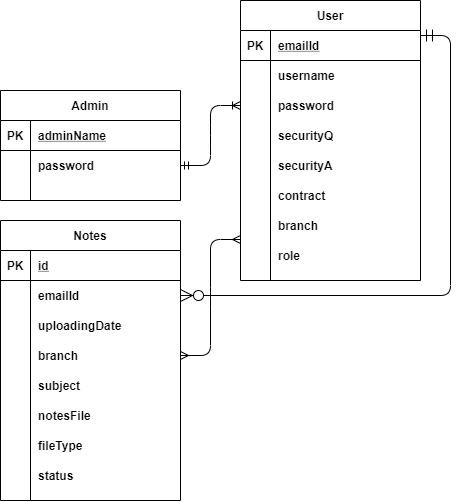

The diagram above was exported from draw.io. Its source (the exported page's mxGraphModel, read from the mxfile embedded in the PNG):
<mxGraphModel dx="1021" dy="500" grid="1" gridSize="10" guides="1" tooltips="1" connect="1" arrows="1" fold="1" page="1" pageScale="1" pageWidth="850" pageHeight="1100" math="0" shadow="0">
  <root>
    <mxCell id="0" />
    <mxCell id="1" parent="0" />
    <mxCell id="WBnBzJKMRBOUH79im-rD-14" value="Notes" style="shape=table;startSize=30;container=1;collapsible=1;childLayout=tableLayout;fixedRows=1;rowLines=0;fontStyle=1;align=center;resizeLast=1;" vertex="1" parent="1">
      <mxGeometry x="130" y="240" width="180" height="280" as="geometry" />
    </mxCell>
    <mxCell id="WBnBzJKMRBOUH79im-rD-15" value="" style="shape=partialRectangle;collapsible=0;dropTarget=0;pointerEvents=0;fillColor=none;top=0;left=0;bottom=1;right=0;points=[[0,0.5],[1,0.5]];portConstraint=eastwest;" vertex="1" parent="WBnBzJKMRBOUH79im-rD-14">
      <mxGeometry y="30" width="180" height="30" as="geometry" />
    </mxCell>
    <mxCell id="WBnBzJKMRBOUH79im-rD-16" value="PK" style="shape=partialRectangle;connectable=0;fillColor=none;top=0;left=0;bottom=0;right=0;fontStyle=1;overflow=hidden;" vertex="1" parent="WBnBzJKMRBOUH79im-rD-15">
      <mxGeometry width="30" height="30" as="geometry" />
    </mxCell>
    <mxCell id="WBnBzJKMRBOUH79im-rD-17" value="id" style="shape=partialRectangle;connectable=0;fillColor=none;top=0;left=0;bottom=0;right=0;align=left;spacingLeft=6;fontStyle=5;overflow=hidden;" vertex="1" parent="WBnBzJKMRBOUH79im-rD-15">
      <mxGeometry x="30" width="150" height="30" as="geometry" />
    </mxCell>
    <mxCell id="WBnBzJKMRBOUH79im-rD-18" value="" style="shape=partialRectangle;collapsible=0;dropTarget=0;pointerEvents=0;fillColor=none;top=0;left=0;bottom=0;right=0;points=[[0,0.5],[1,0.5]];portConstraint=eastwest;" vertex="1" parent="WBnBzJKMRBOUH79im-rD-14">
      <mxGeometry y="60" width="180" height="30" as="geometry" />
    </mxCell>
    <mxCell id="WBnBzJKMRBOUH79im-rD-19" value="" style="shape=partialRectangle;connectable=0;fillColor=none;top=0;left=0;bottom=0;right=0;editable=1;overflow=hidden;" vertex="1" parent="WBnBzJKMRBOUH79im-rD-18">
      <mxGeometry width="30" height="30" as="geometry" />
    </mxCell>
    <mxCell id="WBnBzJKMRBOUH79im-rD-20" value="emailId" style="shape=partialRectangle;connectable=0;fillColor=none;top=0;left=0;bottom=0;right=0;align=left;spacingLeft=6;overflow=hidden;fontStyle=1" vertex="1" parent="WBnBzJKMRBOUH79im-rD-18">
      <mxGeometry x="30" width="150" height="30" as="geometry" />
    </mxCell>
    <mxCell id="WBnBzJKMRBOUH79im-rD-21" value="" style="shape=partialRectangle;collapsible=0;dropTarget=0;pointerEvents=0;fillColor=none;top=0;left=0;bottom=0;right=0;points=[[0,0.5],[1,0.5]];portConstraint=eastwest;" vertex="1" parent="WBnBzJKMRBOUH79im-rD-14">
      <mxGeometry y="90" width="180" height="30" as="geometry" />
    </mxCell>
    <mxCell id="WBnBzJKMRBOUH79im-rD-22" value="" style="shape=partialRectangle;connectable=0;fillColor=none;top=0;left=0;bottom=0;right=0;editable=1;overflow=hidden;" vertex="1" parent="WBnBzJKMRBOUH79im-rD-21">
      <mxGeometry width="30" height="30" as="geometry" />
    </mxCell>
    <mxCell id="WBnBzJKMRBOUH79im-rD-23" value="uploadingDate" style="shape=partialRectangle;connectable=0;fillColor=none;top=0;left=0;bottom=0;right=0;align=left;spacingLeft=6;overflow=hidden;fontStyle=1" vertex="1" parent="WBnBzJKMRBOUH79im-rD-21">
      <mxGeometry x="30" width="150" height="30" as="geometry" />
    </mxCell>
    <mxCell id="WBnBzJKMRBOUH79im-rD-24" value="" style="shape=partialRectangle;collapsible=0;dropTarget=0;pointerEvents=0;fillColor=none;top=0;left=0;bottom=0;right=0;points=[[0,0.5],[1,0.5]];portConstraint=eastwest;" vertex="1" parent="WBnBzJKMRBOUH79im-rD-14">
      <mxGeometry y="120" width="180" height="30" as="geometry" />
    </mxCell>
    <mxCell id="WBnBzJKMRBOUH79im-rD-25" value="" style="shape=partialRectangle;connectable=0;fillColor=none;top=0;left=0;bottom=0;right=0;editable=1;overflow=hidden;" vertex="1" parent="WBnBzJKMRBOUH79im-rD-24">
      <mxGeometry width="30" height="30" as="geometry" />
    </mxCell>
    <mxCell id="WBnBzJKMRBOUH79im-rD-26" value="branch" style="shape=partialRectangle;connectable=0;fillColor=none;top=0;left=0;bottom=0;right=0;align=left;spacingLeft=6;overflow=hidden;fontStyle=1" vertex="1" parent="WBnBzJKMRBOUH79im-rD-24">
      <mxGeometry x="30" width="150" height="30" as="geometry" />
    </mxCell>
    <mxCell id="WBnBzJKMRBOUH79im-rD-40" value="" style="shape=partialRectangle;collapsible=0;dropTarget=0;pointerEvents=0;fillColor=none;top=0;left=0;bottom=0;right=0;points=[[0,0.5],[1,0.5]];portConstraint=eastwest;" vertex="1" parent="WBnBzJKMRBOUH79im-rD-14">
      <mxGeometry y="150" width="180" height="30" as="geometry" />
    </mxCell>
    <mxCell id="WBnBzJKMRBOUH79im-rD-41" value="" style="shape=partialRectangle;connectable=0;fillColor=none;top=0;left=0;bottom=0;right=0;editable=1;overflow=hidden;" vertex="1" parent="WBnBzJKMRBOUH79im-rD-40">
      <mxGeometry width="30" height="30" as="geometry" />
    </mxCell>
    <mxCell id="WBnBzJKMRBOUH79im-rD-42" value="subject" style="shape=partialRectangle;connectable=0;fillColor=none;top=0;left=0;bottom=0;right=0;align=left;spacingLeft=6;overflow=hidden;fontStyle=1" vertex="1" parent="WBnBzJKMRBOUH79im-rD-40">
      <mxGeometry x="30" width="150" height="30" as="geometry" />
    </mxCell>
    <mxCell id="WBnBzJKMRBOUH79im-rD-43" value="" style="shape=partialRectangle;collapsible=0;dropTarget=0;pointerEvents=0;fillColor=none;top=0;left=0;bottom=0;right=0;points=[[0,0.5],[1,0.5]];portConstraint=eastwest;" vertex="1" parent="WBnBzJKMRBOUH79im-rD-14">
      <mxGeometry y="180" width="180" height="30" as="geometry" />
    </mxCell>
    <mxCell id="WBnBzJKMRBOUH79im-rD-44" value="" style="shape=partialRectangle;connectable=0;fillColor=none;top=0;left=0;bottom=0;right=0;editable=1;overflow=hidden;" vertex="1" parent="WBnBzJKMRBOUH79im-rD-43">
      <mxGeometry width="30" height="30" as="geometry" />
    </mxCell>
    <mxCell id="WBnBzJKMRBOUH79im-rD-45" value="notesFile" style="shape=partialRectangle;connectable=0;fillColor=none;top=0;left=0;bottom=0;right=0;align=left;spacingLeft=6;overflow=hidden;fontStyle=1" vertex="1" parent="WBnBzJKMRBOUH79im-rD-43">
      <mxGeometry x="30" width="150" height="30" as="geometry" />
    </mxCell>
    <mxCell id="WBnBzJKMRBOUH79im-rD-46" value="" style="shape=partialRectangle;collapsible=0;dropTarget=0;pointerEvents=0;fillColor=none;top=0;left=0;bottom=0;right=0;points=[[0,0.5],[1,0.5]];portConstraint=eastwest;" vertex="1" parent="WBnBzJKMRBOUH79im-rD-14">
      <mxGeometry y="210" width="180" height="30" as="geometry" />
    </mxCell>
    <mxCell id="WBnBzJKMRBOUH79im-rD-47" value="" style="shape=partialRectangle;connectable=0;fillColor=none;top=0;left=0;bottom=0;right=0;editable=1;overflow=hidden;" vertex="1" parent="WBnBzJKMRBOUH79im-rD-46">
      <mxGeometry width="30" height="30" as="geometry" />
    </mxCell>
    <mxCell id="WBnBzJKMRBOUH79im-rD-48" value="fileType" style="shape=partialRectangle;connectable=0;fillColor=none;top=0;left=0;bottom=0;right=0;align=left;spacingLeft=6;overflow=hidden;fontStyle=1" vertex="1" parent="WBnBzJKMRBOUH79im-rD-46">
      <mxGeometry x="30" width="150" height="30" as="geometry" />
    </mxCell>
    <mxCell id="WBnBzJKMRBOUH79im-rD-49" value="" style="shape=partialRectangle;collapsible=0;dropTarget=0;pointerEvents=0;fillColor=none;top=0;left=0;bottom=0;right=0;points=[[0,0.5],[1,0.5]];portConstraint=eastwest;" vertex="1" parent="WBnBzJKMRBOUH79im-rD-14">
      <mxGeometry y="240" width="180" height="30" as="geometry" />
    </mxCell>
    <mxCell id="WBnBzJKMRBOUH79im-rD-50" value="" style="shape=partialRectangle;connectable=0;fillColor=none;top=0;left=0;bottom=0;right=0;editable=1;overflow=hidden;" vertex="1" parent="WBnBzJKMRBOUH79im-rD-49">
      <mxGeometry width="30" height="30" as="geometry" />
    </mxCell>
    <mxCell id="WBnBzJKMRBOUH79im-rD-51" value="status" style="shape=partialRectangle;connectable=0;fillColor=none;top=0;left=0;bottom=0;right=0;align=left;spacingLeft=6;overflow=hidden;fontStyle=1" vertex="1" parent="WBnBzJKMRBOUH79im-rD-49">
      <mxGeometry x="30" width="150" height="30" as="geometry" />
    </mxCell>
    <mxCell id="WBnBzJKMRBOUH79im-rD-52" value="Admin" style="shape=table;startSize=30;container=1;collapsible=1;childLayout=tableLayout;fixedRows=1;rowLines=0;fontStyle=1;align=center;resizeLast=1;" vertex="1" parent="1">
      <mxGeometry x="130" y="110" width="180" height="110" as="geometry" />
    </mxCell>
    <mxCell id="WBnBzJKMRBOUH79im-rD-53" value="" style="shape=partialRectangle;collapsible=0;dropTarget=0;pointerEvents=0;fillColor=none;top=0;left=0;bottom=1;right=0;points=[[0,0.5],[1,0.5]];portConstraint=eastwest;" vertex="1" parent="WBnBzJKMRBOUH79im-rD-52">
      <mxGeometry y="30" width="180" height="30" as="geometry" />
    </mxCell>
    <mxCell id="WBnBzJKMRBOUH79im-rD-54" value="PK" style="shape=partialRectangle;connectable=0;fillColor=none;top=0;left=0;bottom=0;right=0;fontStyle=1;overflow=hidden;" vertex="1" parent="WBnBzJKMRBOUH79im-rD-53">
      <mxGeometry width="30" height="30" as="geometry" />
    </mxCell>
    <mxCell id="WBnBzJKMRBOUH79im-rD-55" value="adminName" style="shape=partialRectangle;connectable=0;fillColor=none;top=0;left=0;bottom=0;right=0;align=left;spacingLeft=6;fontStyle=5;overflow=hidden;" vertex="1" parent="WBnBzJKMRBOUH79im-rD-53">
      <mxGeometry x="30" width="150" height="30" as="geometry" />
    </mxCell>
    <mxCell id="WBnBzJKMRBOUH79im-rD-56" value="" style="shape=partialRectangle;collapsible=0;dropTarget=0;pointerEvents=0;fillColor=none;top=0;left=0;bottom=0;right=0;points=[[0,0.5],[1,0.5]];portConstraint=eastwest;" vertex="1" parent="WBnBzJKMRBOUH79im-rD-52">
      <mxGeometry y="60" width="180" height="30" as="geometry" />
    </mxCell>
    <mxCell id="WBnBzJKMRBOUH79im-rD-57" value="" style="shape=partialRectangle;connectable=0;fillColor=none;top=0;left=0;bottom=0;right=0;editable=1;overflow=hidden;" vertex="1" parent="WBnBzJKMRBOUH79im-rD-56">
      <mxGeometry width="30" height="30" as="geometry" />
    </mxCell>
    <mxCell id="WBnBzJKMRBOUH79im-rD-58" value="password" style="shape=partialRectangle;connectable=0;fillColor=none;top=0;left=0;bottom=0;right=0;align=left;spacingLeft=6;overflow=hidden;fontStyle=1" vertex="1" parent="WBnBzJKMRBOUH79im-rD-56">
      <mxGeometry x="30" width="150" height="30" as="geometry" />
    </mxCell>
    <mxCell id="WBnBzJKMRBOUH79im-rD-59" value="" style="shape=partialRectangle;collapsible=0;dropTarget=0;pointerEvents=0;fillColor=none;top=0;left=0;bottom=0;right=0;points=[[0,0.5],[1,0.5]];portConstraint=eastwest;" vertex="1" parent="WBnBzJKMRBOUH79im-rD-52">
      <mxGeometry y="90" width="180" height="20" as="geometry" />
    </mxCell>
    <mxCell id="WBnBzJKMRBOUH79im-rD-60" value="" style="shape=partialRectangle;connectable=0;fillColor=none;top=0;left=0;bottom=0;right=0;editable=1;overflow=hidden;" vertex="1" parent="WBnBzJKMRBOUH79im-rD-59">
      <mxGeometry width="30" height="20" as="geometry" />
    </mxCell>
    <mxCell id="WBnBzJKMRBOUH79im-rD-61" value="" style="shape=partialRectangle;connectable=0;fillColor=none;top=0;left=0;bottom=0;right=0;align=left;spacingLeft=6;overflow=hidden;" vertex="1" parent="WBnBzJKMRBOUH79im-rD-59">
      <mxGeometry x="30" width="150" height="20" as="geometry" />
    </mxCell>
    <mxCell id="WBnBzJKMRBOUH79im-rD-124" style="edgeStyle=orthogonalEdgeStyle;rounded=0;orthogonalLoop=1;jettySize=auto;html=1;exitX=1;exitY=0.5;exitDx=0;exitDy=0;startSize=10;endSize=10;" edge="1" parent="WBnBzJKMRBOUH79im-rD-52" source="WBnBzJKMRBOUH79im-rD-59" target="WBnBzJKMRBOUH79im-rD-59">
      <mxGeometry relative="1" as="geometry" />
    </mxCell>
    <mxCell id="WBnBzJKMRBOUH79im-rD-65" value="User" style="shape=table;startSize=30;container=1;collapsible=1;childLayout=tableLayout;fixedRows=1;rowLines=0;fontStyle=1;align=center;resizeLast=1;" vertex="1" parent="1">
      <mxGeometry x="370" y="20" width="180" height="280" as="geometry" />
    </mxCell>
    <mxCell id="WBnBzJKMRBOUH79im-rD-66" value="" style="shape=partialRectangle;collapsible=0;dropTarget=0;pointerEvents=0;fillColor=none;top=0;left=0;bottom=1;right=0;points=[[0,0.5],[1,0.5]];portConstraint=eastwest;" vertex="1" parent="WBnBzJKMRBOUH79im-rD-65">
      <mxGeometry y="30" width="180" height="30" as="geometry" />
    </mxCell>
    <mxCell id="WBnBzJKMRBOUH79im-rD-67" value="PK" style="shape=partialRectangle;connectable=0;fillColor=none;top=0;left=0;bottom=0;right=0;fontStyle=1;overflow=hidden;" vertex="1" parent="WBnBzJKMRBOUH79im-rD-66">
      <mxGeometry width="30" height="30" as="geometry" />
    </mxCell>
    <mxCell id="WBnBzJKMRBOUH79im-rD-68" value="emailId" style="shape=partialRectangle;connectable=0;fillColor=none;top=0;left=0;bottom=0;right=0;align=left;spacingLeft=6;fontStyle=5;overflow=hidden;" vertex="1" parent="WBnBzJKMRBOUH79im-rD-66">
      <mxGeometry x="30" width="150" height="30" as="geometry" />
    </mxCell>
    <mxCell id="WBnBzJKMRBOUH79im-rD-69" value="" style="shape=partialRectangle;collapsible=0;dropTarget=0;pointerEvents=0;fillColor=none;top=0;left=0;bottom=0;right=0;points=[[0,0.5],[1,0.5]];portConstraint=eastwest;" vertex="1" parent="WBnBzJKMRBOUH79im-rD-65">
      <mxGeometry y="60" width="180" height="30" as="geometry" />
    </mxCell>
    <mxCell id="WBnBzJKMRBOUH79im-rD-70" value="" style="shape=partialRectangle;connectable=0;fillColor=none;top=0;left=0;bottom=0;right=0;editable=1;overflow=hidden;" vertex="1" parent="WBnBzJKMRBOUH79im-rD-69">
      <mxGeometry width="30" height="30" as="geometry" />
    </mxCell>
    <mxCell id="WBnBzJKMRBOUH79im-rD-71" value="username" style="shape=partialRectangle;connectable=0;fillColor=none;top=0;left=0;bottom=0;right=0;align=left;spacingLeft=6;overflow=hidden;fontStyle=1" vertex="1" parent="WBnBzJKMRBOUH79im-rD-69">
      <mxGeometry x="30" width="150" height="30" as="geometry" />
    </mxCell>
    <mxCell id="WBnBzJKMRBOUH79im-rD-72" value="" style="shape=partialRectangle;collapsible=0;dropTarget=0;pointerEvents=0;fillColor=none;top=0;left=0;bottom=0;right=0;points=[[0,0.5],[1,0.5]];portConstraint=eastwest;" vertex="1" parent="WBnBzJKMRBOUH79im-rD-65">
      <mxGeometry y="90" width="180" height="30" as="geometry" />
    </mxCell>
    <mxCell id="WBnBzJKMRBOUH79im-rD-73" value="" style="shape=partialRectangle;connectable=0;fillColor=none;top=0;left=0;bottom=0;right=0;editable=1;overflow=hidden;" vertex="1" parent="WBnBzJKMRBOUH79im-rD-72">
      <mxGeometry width="30" height="30" as="geometry" />
    </mxCell>
    <mxCell id="WBnBzJKMRBOUH79im-rD-74" value="password" style="shape=partialRectangle;connectable=0;fillColor=none;top=0;left=0;bottom=0;right=0;align=left;spacingLeft=6;overflow=hidden;fontStyle=1" vertex="1" parent="WBnBzJKMRBOUH79im-rD-72">
      <mxGeometry x="30" width="150" height="30" as="geometry" />
    </mxCell>
    <mxCell id="WBnBzJKMRBOUH79im-rD-75" value="" style="shape=partialRectangle;collapsible=0;dropTarget=0;pointerEvents=0;fillColor=none;top=0;left=0;bottom=0;right=0;points=[[0,0.5],[1,0.5]];portConstraint=eastwest;" vertex="1" parent="WBnBzJKMRBOUH79im-rD-65">
      <mxGeometry y="120" width="180" height="30" as="geometry" />
    </mxCell>
    <mxCell id="WBnBzJKMRBOUH79im-rD-76" value="" style="shape=partialRectangle;connectable=0;fillColor=none;top=0;left=0;bottom=0;right=0;editable=1;overflow=hidden;" vertex="1" parent="WBnBzJKMRBOUH79im-rD-75">
      <mxGeometry width="30" height="30" as="geometry" />
    </mxCell>
    <mxCell id="WBnBzJKMRBOUH79im-rD-77" value="securityQ" style="shape=partialRectangle;connectable=0;fillColor=none;top=0;left=0;bottom=0;right=0;align=left;spacingLeft=6;overflow=hidden;fontStyle=1" vertex="1" parent="WBnBzJKMRBOUH79im-rD-75">
      <mxGeometry x="30" width="150" height="30" as="geometry" />
    </mxCell>
    <mxCell id="WBnBzJKMRBOUH79im-rD-78" value="" style="shape=partialRectangle;collapsible=0;dropTarget=0;pointerEvents=0;fillColor=none;top=0;left=0;bottom=0;right=0;points=[[0,0.5],[1,0.5]];portConstraint=eastwest;" vertex="1" parent="WBnBzJKMRBOUH79im-rD-65">
      <mxGeometry y="150" width="180" height="30" as="geometry" />
    </mxCell>
    <mxCell id="WBnBzJKMRBOUH79im-rD-79" value="" style="shape=partialRectangle;connectable=0;fillColor=none;top=0;left=0;bottom=0;right=0;editable=1;overflow=hidden;" vertex="1" parent="WBnBzJKMRBOUH79im-rD-78">
      <mxGeometry width="30" height="30" as="geometry" />
    </mxCell>
    <mxCell id="WBnBzJKMRBOUH79im-rD-80" value="securityA" style="shape=partialRectangle;connectable=0;fillColor=none;top=0;left=0;bottom=0;right=0;align=left;spacingLeft=6;overflow=hidden;fontStyle=1" vertex="1" parent="WBnBzJKMRBOUH79im-rD-78">
      <mxGeometry x="30" width="150" height="30" as="geometry" />
    </mxCell>
    <mxCell id="WBnBzJKMRBOUH79im-rD-81" value="" style="shape=partialRectangle;collapsible=0;dropTarget=0;pointerEvents=0;fillColor=none;top=0;left=0;bottom=0;right=0;points=[[0,0.5],[1,0.5]];portConstraint=eastwest;" vertex="1" parent="WBnBzJKMRBOUH79im-rD-65">
      <mxGeometry y="180" width="180" height="30" as="geometry" />
    </mxCell>
    <mxCell id="WBnBzJKMRBOUH79im-rD-82" value="" style="shape=partialRectangle;connectable=0;fillColor=none;top=0;left=0;bottom=0;right=0;editable=1;overflow=hidden;" vertex="1" parent="WBnBzJKMRBOUH79im-rD-81">
      <mxGeometry width="30" height="30" as="geometry" />
    </mxCell>
    <mxCell id="WBnBzJKMRBOUH79im-rD-83" value="contract" style="shape=partialRectangle;connectable=0;fillColor=none;top=0;left=0;bottom=0;right=0;align=left;spacingLeft=6;overflow=hidden;fontStyle=1" vertex="1" parent="WBnBzJKMRBOUH79im-rD-81">
      <mxGeometry x="30" width="150" height="30" as="geometry" />
    </mxCell>
    <mxCell id="WBnBzJKMRBOUH79im-rD-84" value="" style="shape=partialRectangle;collapsible=0;dropTarget=0;pointerEvents=0;fillColor=none;top=0;left=0;bottom=0;right=0;points=[[0,0.5],[1,0.5]];portConstraint=eastwest;" vertex="1" parent="WBnBzJKMRBOUH79im-rD-65">
      <mxGeometry y="210" width="180" height="30" as="geometry" />
    </mxCell>
    <mxCell id="WBnBzJKMRBOUH79im-rD-85" value="" style="shape=partialRectangle;connectable=0;fillColor=none;top=0;left=0;bottom=0;right=0;editable=1;overflow=hidden;" vertex="1" parent="WBnBzJKMRBOUH79im-rD-84">
      <mxGeometry width="30" height="30" as="geometry" />
    </mxCell>
    <mxCell id="WBnBzJKMRBOUH79im-rD-86" value="branch" style="shape=partialRectangle;connectable=0;fillColor=none;top=0;left=0;bottom=0;right=0;align=left;spacingLeft=6;overflow=hidden;fontStyle=1" vertex="1" parent="WBnBzJKMRBOUH79im-rD-84">
      <mxGeometry x="30" width="150" height="30" as="geometry" />
    </mxCell>
    <mxCell id="WBnBzJKMRBOUH79im-rD-120" value="" style="shape=partialRectangle;collapsible=0;dropTarget=0;pointerEvents=0;fillColor=none;top=0;left=0;bottom=0;right=0;points=[[0,0.5],[1,0.5]];portConstraint=eastwest;" vertex="1" parent="WBnBzJKMRBOUH79im-rD-65">
      <mxGeometry y="240" width="180" height="30" as="geometry" />
    </mxCell>
    <mxCell id="WBnBzJKMRBOUH79im-rD-121" value="" style="shape=partialRectangle;connectable=0;fillColor=none;top=0;left=0;bottom=0;right=0;editable=1;overflow=hidden;" vertex="1" parent="WBnBzJKMRBOUH79im-rD-120">
      <mxGeometry width="30" height="30" as="geometry" />
    </mxCell>
    <mxCell id="WBnBzJKMRBOUH79im-rD-122" value="role" style="shape=partialRectangle;connectable=0;fillColor=none;top=0;left=0;bottom=0;right=0;align=left;spacingLeft=6;overflow=hidden;fontStyle=1" vertex="1" parent="WBnBzJKMRBOUH79im-rD-120">
      <mxGeometry x="30" width="150" height="30" as="geometry" />
    </mxCell>
    <mxCell id="WBnBzJKMRBOUH79im-rD-114" value="" style="edgeStyle=entityRelationEdgeStyle;fontSize=12;html=1;endArrow=ERzeroToMany;startArrow=ERmandOne;endSize=10;startSize=10;" edge="1" parent="1" target="WBnBzJKMRBOUH79im-rD-18">
      <mxGeometry width="100" height="100" relative="1" as="geometry">
        <mxPoint x="550" y="55" as="sourcePoint" />
        <mxPoint x="770" y="270" as="targetPoint" />
      </mxGeometry>
    </mxCell>
    <mxCell id="WBnBzJKMRBOUH79im-rD-117" value="" style="edgeStyle=entityRelationEdgeStyle;fontSize=12;html=1;endArrow=ERoneToMany;startArrow=ERmandOne;entryX=0;entryY=0.5;entryDx=0;entryDy=0;exitX=1;exitY=0.5;exitDx=0;exitDy=0;" edge="1" parent="1" source="WBnBzJKMRBOUH79im-rD-56" target="WBnBzJKMRBOUH79im-rD-72">
      <mxGeometry width="100" height="100" relative="1" as="geometry">
        <mxPoint x="310" y="210" as="sourcePoint" />
        <mxPoint x="480" y="250" as="targetPoint" />
      </mxGeometry>
    </mxCell>
    <mxCell id="WBnBzJKMRBOUH79im-rD-118" value="" style="edgeStyle=entityRelationEdgeStyle;fontSize=12;html=1;endArrow=ERmany;startArrow=ERmany;exitX=1;exitY=0.5;exitDx=0;exitDy=0;" edge="1" parent="1" source="WBnBzJKMRBOUH79im-rD-24">
      <mxGeometry width="100" height="100" relative="1" as="geometry">
        <mxPoint x="320" y="370" as="sourcePoint" />
        <mxPoint x="370" y="259" as="targetPoint" />
      </mxGeometry>
    </mxCell>
  </root>
</mxGraphModel>